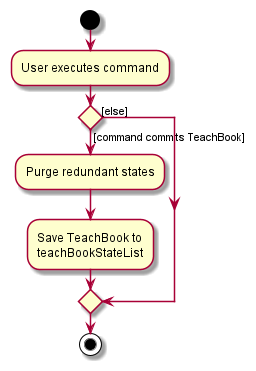

The diagram above was rendered by PlantUML. Its source (embedded in the PNG):
@startuml
start
:User executes command;

'Since the beta syntax does not support placing the condition outside the
'diamond we place it as the true branch instead.

if () then ([command commits TeachBook])
    :Purge redundant states;
    :Save TeachBook to
    teachBookStateList;
else ([else])
endif
stop
@enduml